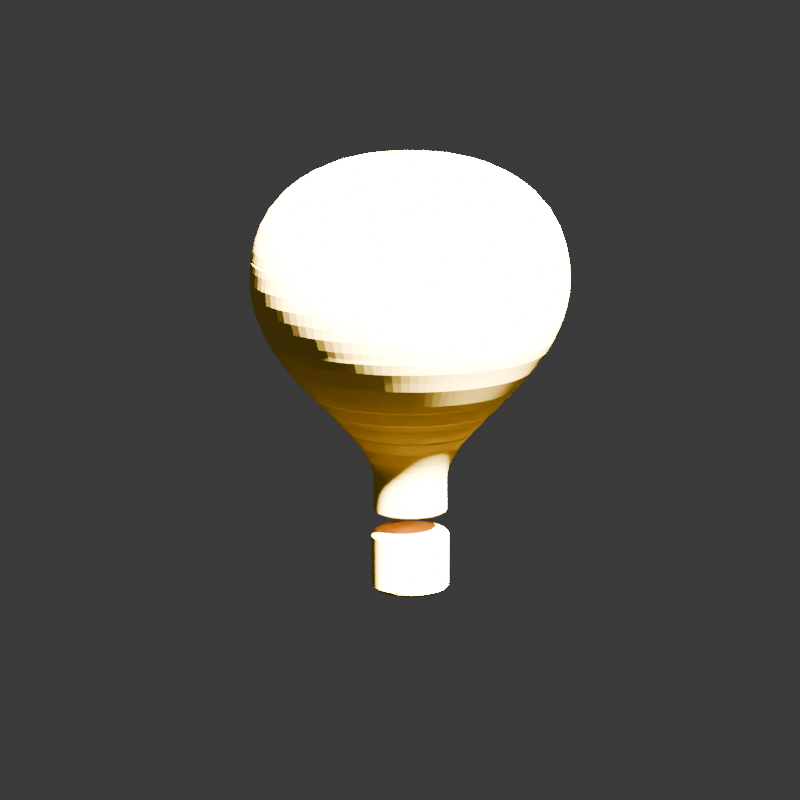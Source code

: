 # Source: stl_template.blend  (saved by Blender 4.2.66; exported with 4.5.12 LTS)
import bpy
from mathutils import Matrix  # noqa: F401  (used for matrix-valued properties, if any)

bpy.ops.wm.read_factory_settings(use_empty=True)
scene = bpy.context.scene
scene.name = 'Scene'

# ---- collections
col_collection = bpy.data.collections.new('Collection'); scene.collection.children.link(col_collection)
col_hot_air_balloon___smaller2_svg = bpy.data.collections.new('Hot Air Balloon - smaller2.svg'); scene.collection.children.link(col_hot_air_balloon___smaller2_svg)

# ---- materials (node trees are filled in below, after node groups)
mat_svgmat_002 = bpy.data.materials.new('SVGMat.002')
mat_svgmat_002.diffuse_color = (1.0, 0.6584, 0.08438, 1.0)
mat_svgmat_002.roughness = 0.5

# ---- material node trees

# ---- world
world_world = bpy.data.worlds.new('World'); scene.world = world_world
world_world.use_nodes = True; world_world.node_tree.nodes.clear()
_N = world_world.node_tree.nodes; _L = world_world.node_tree.links
n0 = _N.new('ShaderNodeOutputWorld'); n0.name = 'World Output'; n0.location = (300, 300)
n1 = _N.new('ShaderNodeBackground'); n1.name = 'Background'; n1.location = (10, 300)
n1.inputs[0].default_value = (0.05088, 0.05088, 0.05088, 1.0)
_L.new(n1.outputs[0], n0.inputs[0])
n0.is_active_output = True
world_world.color = (0.05088, 0.05088, 0.05088)
world_world.sun_shadow_jitter_overblur = 0.0

# ---- cameras
cam_camera = bpy.data.cameras.new('Camera')
cam_camera.clip_end = 100.0
cam_camera.lens = 120.0
cam_camera.ortho_scale = 7.314
cam_camera.shift_x = -0.02
cam_camera.shift_y = 0.26

# ---- lights
light_light = bpy.data.lights.new('Light', 'SUN')
light_light.angle = 0.1993
light_light.energy = 1000.0
light_light.shadow_soft_size = 0.1
light_light.shadow_cascade_max_distance = 1000.0

# ---- meshes
me_curve_005 = bpy.data.meshes.new('Curve.005')
me_curve_005.from_pydata([(0.0, 0.01922, 0.0), (0.0, 0.005559, 0.0), (0.0004798, 0.005559, 0.0), (0.001242, 0.005559, 0.0), (0.001242, 0.005559, 0.0), (0.00127, 0.005559, 0.0), (0.00127, 0.005559, 0.0), (0.00127, 0.005559, 0.0), (0.001298, 0.005559, 0.0), (0.001298, 0.005559, 0.0), (0.001298, 0.005559, 0.0), (0.001326, 0.005559, 0.0), (0.001326, 0.005587, 0.0), (0.001355, 0.005587, 0.0), (0.001355, 0.005587, 0.0), (0.001383, 0.005615, 0.0), (0.001383, 0.005615, 0.0), (0.001383, 0.005615, 0.0), (0.001383, 0.005615, 0.0), (0.001383, 0.005643, 0.0), (0.001411, 0.005643, 0.0), (0.001411, 0.005643, 0.0), (0.001411, 0.005672, 0.0), (0.001411, 0.005672, 0.0), (0.001411, 0.005672, 0.0), (0.001411, 0.0057, 0.0), (0.001411, 0.005728, 0.0), (0.001411, 0.005756, 0.0), (0.001411, 0.005954, 0.0), (0.001411, 0.006828, 0.0), (0.001439, 0.007111, 0.0), (0.001524, 0.007393, 0.0), (0.001637, 0.007647, 0.0), (0.001806, 0.007929, 0.0), (0.001976, 0.008211, 0.0), (0.002145, 0.008409, 0.0), (0.002201, 0.008465, 0.0), (0.002399, 0.008691, 0.0), (0.002427, 0.008747, 0.0), (0.002709, 0.009029, 0.0), (0.002879, 0.009227, 0.0), (0.002963, 0.00934, 0.0), (0.003161, 0.009537, 0.0), (0.003274, 0.009622, 0.0), (0.003556, 0.009932, 0.0), (0.003556, 0.009932, 0.0), (0.003584, 0.009961, 0.0), (0.003754, 0.01016, 0.0), (0.003867, 0.01024, 0.0), (0.004149, 0.01055, 0.0), (0.004431, 0.01089, 0.0), (0.004431, 0.01089, 0.0), (0.004713, 0.01123, 0.0), (0.004967, 0.0116, 0.0), (0.005221, 0.01196, 0.0), (0.005447, 0.01236, 0.0), (0.005503, 0.0125, 0.0), (0.005616, 0.01275, 0.0), (0.005786, 0.01318, 0.0), (0.005899, 0.0136, 0.0), (0.005983, 0.01405, 0.0), (0.006011, 0.01453, 0.0), (0.005983, 0.01501, 0.0), (0.005955, 0.01527, 0.0), (0.005927, 0.01535, 0.0), (0.005927, 0.01538, 0.0), (0.00587, 0.01569, 0.0), (0.005842, 0.0158, 0.0), (0.005786, 0.016, 0.0), (0.005673, 0.01631, 0.0), (0.00556, 0.01659, 0.0), (0.005391, 0.01687, 0.0), (0.005249, 0.01713, 0.0), (0.005052, 0.01735, 0.0), (0.005052, 0.01735, 0.0), (0.004967, 0.01744, 0.0), (0.004854, 0.01758, 0.0), (0.004854, 0.01758, 0.0), (0.004657, 0.0178, 0.0), (0.004403, 0.018, 0.0), (0.004177, 0.01817, 0.0), (0.003895, 0.01834, 0.0), (0.003754, 0.01843, 0.0), (0.003613, 0.01851, 0.0), (0.00333, 0.01862, 0.0), (0.003161, 0.01871, 0.0), (0.00302, 0.01876, 0.0), (0.002709, 0.01888, 0.0), (0.002371, 0.01896, 0.0), (0.002032, 0.01905, 0.0), (0.001665, 0.0191, 0.0), (0.001298, 0.01916, 0.0), (0.0009314, 0.01919, 0.0), (0.0005362, 0.01922, 0.0), (0.0004798, 0.01922, 0.0)], [], [(1, 94, 0), (1, 93, 94), (1, 92, 93), (1, 91, 92), (1, 90, 91), (1, 89, 90), (1, 88, 89), (1, 87, 88), (1, 86, 87), (1, 85, 86), (1, 84, 85), (1, 83, 84), (1, 82, 83), (1, 81, 82), (1, 80, 81), (1, 79, 80), (1, 78, 79), (1, 76, 78), (1, 75, 76), (1, 73, 75), (1, 72, 73), (1, 71, 72), (1, 70, 71), (1, 69, 70), (1, 68, 69), (1, 67, 68), (1, 66, 67), (1, 65, 66), (1, 64, 65), (1, 63, 64), (1, 62, 63), (1, 61, 62), (1, 60, 61), (1, 59, 60), (1, 34, 59), (34, 58, 59), (34, 57, 58), (34, 56, 57), (34, 55, 56), (34, 38, 55), (38, 54, 55), (38, 53, 54), (38, 41, 53), (41, 52, 53), (41, 50, 52), (41, 47, 50), (47, 49, 50), (47, 48, 49), (41, 46, 47), (41, 42, 46), (42, 44, 46), (42, 43, 44), (38, 40, 41), (38, 39, 40), (34, 35, 38), (35, 37, 38), (35, 36, 37), (1, 33, 34), (1, 32, 33), (1, 31, 32), (1, 30, 31), (1, 29, 30), (1, 28, 29), (1, 27, 28), (1, 26, 27), (1, 25, 26), (1, 22, 25), (1, 19, 22), (19, 20, 22), (1, 15, 19), (1, 12, 15), (12, 13, 15), (1, 11, 12), (2, 11, 1), (3, 11, 2), (5, 11, 3), (8, 11, 5)])
_uv = me_curve_005.uv_layers.new(name='UVMap')
_uv.uv.foreach_set('vector', [0.01064, 0.0, 1.0, 0.0, 0.0, 0.0, 0.01064, 0.0, 0.9894, 0.0, 1.0, 0.0, 0.01064, 0.0, 0.9787, 0.0, 0.9894, 0.0, 0.01064, 0.0, 0.9681, 0.0, 0.9787, 0.0, 0.01064, 0.0, 0.9574, 0.0, 0.9681, 0.0, 0.01064, 0.0, 0.9468, 0.0, 0.9574, 0.0, 0.01064, 0.0, 0.9362, 0.0, 0.9468, 0.0, 0.01064, 0.0, 0.9255, 0.0, 0.9362, 0.0, 0.01064, 0.0, 0.9149, 0.0, 0.9255, 0.0, 0.01064, 0.0, 0.9043, 0.0, 0.9149, 0.0, 0.01064, 0.0, 0.8936, 0.0, 0.9043, 0.0, 0.01064, 0.0, 0.883, 0.0, 0.8936, 0.0, 0.01064, 0.0, 0.8723, 0.0, 0.883, 0.0, 0.01064, 0.0, 0.8617, 0.0, 0.8723, 0.0, 0.01064, 0.0, 0.8511, 0.0, 0.8617, 0.0, 0.01064, 0.0, 0.8404, 0.0, 0.8511, 0.0, 0.01064, 0.0, 0.8298, 0.0, 0.8404, 0.0, 0.01064, 0.0, 0.8085, 0.0, 0.8298, 0.0, 0.01064, 0.0, 0.7979, 0.0, 0.8085, 0.0, 0.01064, 0.0, 0.7766, 0.0, 0.7979, 0.0, 0.01064, 0.0, 0.766, 0.0, 0.7766, 0.0, 0.01064, 0.0, 0.7553, 0.0, 0.766, 0.0, 0.01064, 0.0, 0.7447, 0.0, 0.7553, 0.0, 0.01064, 0.0, 0.734, 0.0, 0.7447, 0.0, 0.01064, 0.0, 0.7234, 0.0, 0.734, 0.0, 0.01064, 0.0, 0.7128, 0.0, 0.7234, 0.0, 0.01064, 0.0, 0.7021, 0.0, 0.7128, 0.0, 0.01064, 0.0, 0.6915, 0.0, 0.7021, 0.0, 0.01064, 0.0, 0.6809, 0.0, 0.6915, 0.0, 0.01064, 0.0, 0.6702, 0.0, 0.6809, 0.0, 0.01064, 0.0, 0.6596, 0.0, 0.6702, 0.0, 0.01064, 0.0, 0.6489, 0.0, 0.6596, 0.0, 0.01064, 0.0, 0.6383, 0.0, 0.6489, 0.0, 0.01064, 0.0, 0.6277, 0.0, 0.6383, 0.0, 0.01064, 0.0, 0.3617, 0.0, 0.6277, 0.0, 0.3617, 0.0, 0.617, 0.0, 0.6277, 0.0, 0.3617, 0.0, 0.6064, 0.0, 0.617, 0.0, 0.3617, 0.0, 0.5957, 0.0, 0.6064, 0.0, 0.3617, 0.0, 0.5851, 0.0, 0.5957, 0.0, 0.3617, 0.0, 0.4043, 0.0, 0.5851, 0.0, 0.4043, 0.0, 0.5745, 0.0, 0.5851, 0.0, 0.4043, 0.0, 0.5638, 0.0, 0.5745, 0.0, 0.4043, 0.0, 0.4362, 0.0, 0.5638, 0.0, 0.4362, 0.0, 0.5532, 0.0, 0.5638, 0.0, 0.4362, 0.0, 0.5319, 0.0, 0.5532, 0.0, 0.4362, 0.0, 0.5, 0.0, 0.5319, 0.0, 0.5, 0.0, 0.5213, 0.0, 0.5319, 0.0, 0.5, 0.0, 0.5106, 0.0, 0.5213, 0.0, 0.4362, 0.0, 0.4894, 0.0, 0.5, 0.0, 0.4362, 0.0, 0.4468, 0.0, 0.4894, 0.0, 0.4468, 0.0, 0.4681, 0.0, 0.4894, 0.0, 0.4468, 0.0, 0.4574, 0.0, 0.4681, 0.0, 0.4043, 0.0, 0.4255, 0.0, 0.4362, 0.0, 0.4043, 0.0, 0.4149, 0.0, 0.4255, 0.0, 0.3617, 0.0, 0.3723, 0.0, 0.4043, 0.0, 0.3723, 0.0, 0.3936, 0.0, 0.4043, 0.0, 0.3723, 0.0, 0.383, 0.0, 0.3936, 0.0, 0.01064, 0.0, 0.3511, 0.0, 0.3617, 0.0, 0.01064, 0.0, 0.3404, 0.0, 0.3511, 0.0, 0.01064, 0.0, 0.3298, 0.0, 0.3404, 0.0, 0.01064, 0.0, 0.3191, 0.0, 0.3298, 0.0, 0.01064, 0.0, 0.3085, 0.0, 0.3191, 0.0, 0.01064, 0.0, 0.2979, 0.0, 0.3085, 0.0, 0.01064, 0.0, 0.2872, 0.0, 0.2979, 0.0, 0.01064, 0.0, 0.2766, 0.0, 0.2872, 0.0, 0.01064, 0.0, 0.266, 0.0, 0.2766, 0.0, 0.01064, 0.0, 0.234, 0.0, 0.266, 0.0, 0.01064, 0.0, 0.2021, 0.0, 0.234, 0.0, 0.2021, 0.0, 0.2128, 0.0, 0.234, 0.0, 0.01064, 0.0, 0.1596, 0.0, 0.2021, 0.0, 0.01064, 0.0, 0.1277, 0.0, 0.1596, 0.0, 0.1277, 0.0, 0.1383, 0.0, 0.1596, 0.0, 0.01064, 0.0, 0.117, 0.0, 0.1277, 0.0, 0.02128, 0.0, 0.117, 0.0, 0.01064, 0.0, 0.03191, 0.0, 0.117, 0.0, 0.02128, 0.0, 0.05319, 0.0, 0.117, 0.0, 0.03191, 0.0, 0.08511, 0.0, 0.117, 0.0, 0.05319, 0.0])
me_curve_005.materials.append(mat_svgmat_002)
me_curve_005.auto_texspace = False
me_curve_005.update()
me_curve_006 = bpy.data.meshes.new('Curve.006')
me_curve_006.from_pydata([(0.0, 0.004825, 0.0), (0.0, 0.002455, 0.0), (0.0004798, 0.002455, 0.0), (0.001214, 0.002455, 0.0), (0.001242, 0.002455, 0.0), (0.00127, 0.002483, 0.0), (0.001298, 0.002483, 0.0), (0.001298, 0.002483, 0.0), (0.001326, 0.002483, 0.0), (0.001326, 0.002483, 0.0), (0.001326, 0.002483, 0.0), (0.001355, 0.002483, 0.0), (0.001355, 0.002511, 0.0), (0.001383, 0.002511, 0.0), (0.001383, 0.002511, 0.0), (0.001383, 0.002511, 0.0), (0.001411, 0.00254, 0.0), (0.001411, 0.00254, 0.0), (0.001439, 0.002568, 0.0), (0.001439, 0.002568, 0.0), (0.001439, 0.002568, 0.0), (0.001439, 0.002568, 0.0), (0.001439, 0.002596, 0.0), (0.001468, 0.002596, 0.0), (0.001468, 0.002596, 0.0), (0.001468, 0.002624, 0.0), (0.001468, 0.002624, 0.0), (0.001496, 0.002652, 0.0), (0.001496, 0.002681, 0.0), (0.001496, 0.002681, 0.0), (0.001496, 0.002709, 0.0), (0.001496, 0.002737, 0.0), (0.001496, 0.002737, 0.0), (0.001496, 0.002906, 0.0), (0.001496, 0.003301, 0.0), (0.001496, 0.00412, 0.0), (0.001496, 0.004543, 0.0), (0.001496, 0.004543, 0.0), (0.001496, 0.004571, 0.0), (0.001496, 0.004599, 0.0), (0.001496, 0.004599, 0.0), (0.001496, 0.004628, 0.0), (0.001468, 0.004628, 0.0), (0.001468, 0.004656, 0.0), (0.001468, 0.004684, 0.0), (0.001468, 0.004684, 0.0), (0.001439, 0.004712, 0.0), (0.001411, 0.004712, 0.0), (0.001411, 0.00474, 0.0), (0.001411, 0.00474, 0.0), (0.001411, 0.00474, 0.0), (0.001411, 0.00474, 0.0), (0.001383, 0.00474, 0.0), (0.001383, 0.004769, 0.0), (0.001355, 0.004769, 0.0), (0.001355, 0.004769, 0.0), (0.001326, 0.004797, 0.0), (0.001326, 0.004797, 0.0), (0.001298, 0.004797, 0.0), (0.001298, 0.004797, 0.0), (0.00127, 0.004797, 0.0), (0.001242, 0.004825, 0.0), (0.001214, 0.004825, 0.0), (0.0004798, 0.004825, 0.0)], [], [(1, 63, 0), (1, 62, 63), (1, 61, 62), (1, 60, 61), (1, 58, 60), (1, 56, 58), (1, 54, 56), (1, 53, 54), (1, 52, 53), (1, 48, 52), (1, 47, 48), (1, 46, 47), (1, 44, 46), (1, 43, 44), (1, 42, 43), (1, 41, 42), (1, 39, 41), (1, 38, 39), (1, 36, 38), (1, 35, 36), (1, 34, 35), (1, 33, 34), (1, 31, 33), (1, 30, 31), (1, 28, 30), (1, 27, 28), (1, 25, 27), (1, 22, 25), (22, 23, 25), (1, 18, 22), (1, 16, 18), (1, 12, 16), (12, 13, 16), (1, 5, 12), (5, 11, 12), (1, 4, 5), (6, 11, 5), (8, 11, 6), (2, 4, 1), (3, 4, 2)])
_uv = me_curve_006.uv_layers.new(name='UVMap')
_uv.uv.foreach_set('vector', [0.01587, 0.0, 1.0, 0.0, 0.0, 0.0, 0.01587, 0.0, 0.9841, 0.0, 1.0, 0.0, 0.01587, 0.0, 0.9683, 0.0, 0.9841, 0.0, 0.01587, 0.0, 0.9524, 0.0, 0.9683, 0.0, 0.01587, 0.0, 0.9206, 0.0, 0.9524, 0.0, 0.01587, 0.0, 0.8889, 0.0, 0.9206, 0.0, 0.01587, 0.0, 0.8571, 0.0, 0.8889, 0.0, 0.01587, 0.0, 0.8413, 0.0, 0.8571, 0.0, 0.01587, 0.0, 0.8254, 0.0, 0.8413, 0.0, 0.01587, 0.0, 0.7619, 0.0, 0.8254, 0.0, 0.01587, 0.0, 0.746, 0.0, 0.7619, 0.0, 0.01587, 0.0, 0.7302, 0.0, 0.746, 0.0, 0.01587, 0.0, 0.6984, 0.0, 0.7302, 0.0, 0.01587, 0.0, 0.6825, 0.0, 0.6984, 0.0, 0.01587, 0.0, 0.6667, 0.0, 0.6825, 0.0, 0.01587, 0.0, 0.6508, 0.0, 0.6667, 0.0, 0.01587, 0.0, 0.619, 0.0, 0.6508, 0.0, 0.01587, 0.0, 0.6032, 0.0, 0.619, 0.0, 0.01587, 0.0, 0.5714, 0.0, 0.6032, 0.0, 0.01587, 0.0, 0.5556, 0.0, 0.5714, 0.0, 0.01587, 0.0, 0.5397, 0.0, 0.5556, 0.0, 0.01587, 0.0, 0.5238, 0.0, 0.5397, 0.0, 0.01587, 0.0, 0.4921, 0.0, 0.5238, 0.0, 0.01587, 0.0, 0.4762, 0.0, 0.4921, 0.0, 0.01587, 0.0, 0.4444, 0.0, 0.4762, 0.0, 0.01587, 0.0, 0.4286, 0.0, 0.4444, 0.0, 0.01587, 0.0, 0.3968, 0.0, 0.4286, 0.0, 0.01587, 0.0, 0.3492, 0.0, 0.3968, 0.0, 0.3492, 0.0, 0.3651, 0.0, 0.3968, 0.0, 0.01587, 0.0, 0.2857, 0.0, 0.3492, 0.0, 0.01587, 0.0, 0.254, 0.0, 0.2857, 0.0, 0.01587, 0.0, 0.1905, 0.0, 0.254, 0.0, 0.1905, 0.0, 0.2063, 0.0, 0.254, 0.0, 0.01587, 0.0, 0.07937, 0.0, 0.1905, 0.0, 0.07937, 0.0, 0.1746, 0.0, 0.1905, 0.0, 0.01587, 0.0, 0.06349, 0.0, 0.07937, 0.0, 0.09524, 0.0, 0.1746, 0.0, 0.07937, 0.0, 0.127, 0.0, 0.1746, 0.0, 0.09524, 0.0, 0.03175, 0.0, 0.06349, 0.0, 0.01587, 0.0, 0.04762, 0.0, 0.06349, 0.0, 0.03175, 0.0])
me_curve_006.materials.append(mat_svgmat_002)
me_curve_006.auto_texspace = False
me_curve_006.update()

# ---- objects
ob_light = bpy.data.objects.new('Light', light_light)
ob_camera = bpy.data.objects.new('Camera', cam_camera)
ob_curve = bpy.data.objects.new('Curve', me_curve_005)
ob_curve_001 = bpy.data.objects.new('Curve.001', me_curve_006)

# ---- transforms, parenting, visibility, modifiers, constraints
ob_light.location = (4.076, 1.005, 5.904)
ob_light.rotation_euler = (0.6503, 0.05522, 1.866)
ob_light.lock_rotations_4d = False
ob_light.empty_display_type = 'ARROWS'
ob_light.color = (0.0, 0.0, 0.0, 0.0)
ob_light.lineart.crease_threshold = 0.0
ob_camera.location = (9.75, -1.86, 3.199)
ob_camera.rotation_euler = (1.274, -1.743e-06, 1.38)
ob_camera.lock_rotations_4d = False
ob_camera.empty_display_type = 'ARROWS'
ob_camera.color = (0.0, 0.0, 0.0, 0.0)
ob_camera.display_type = 'WIRE'
ob_camera.lineart.crease_threshold = 0.0
ob_curve.location = (0.0, 0.0, 0.0)
ob_curve.rotation_euler = (1.571, 0.0, 0.0)
ob_curve.scale = (100.0, 100.0, 100.0)
_m = ob_curve.modifiers.new('Screw', 'SCREW')
_m.steps = 100
_m.render_steps = 100
_m.axis = 'Y'
ob_curve_001.location = (0.0, 0.0, 0.0)
ob_curve_001.rotation_euler = (1.571, 0.0, 0.0)
ob_curve_001.scale = (100.0, 100.0, 100.0)
_m = ob_curve_001.modifiers.new('Screw', 'SCREW')
_m.steps = 100
_m.render_steps = 100
_m.axis = 'Y'

# ---- collection membership
col_collection.objects.link(ob_light)
col_collection.objects.link(ob_camera)
col_hot_air_balloon___smaller2_svg.objects.link(ob_curve)
col_hot_air_balloon___smaller2_svg.objects.link(ob_curve_001)

# ---- scene / render settings (as saved in the file)
scene.camera = ob_camera
scene.frame_start = 1; scene.frame_end = 250; scene.frame_set(1)
scene.render.engine = 'BLENDER_WORKBENCH'
scene.render.resolution_x = 3200
scene.render.resolution_y = 3200
scene.render.film_transparent = True
bpy.context.view_layer.update()
